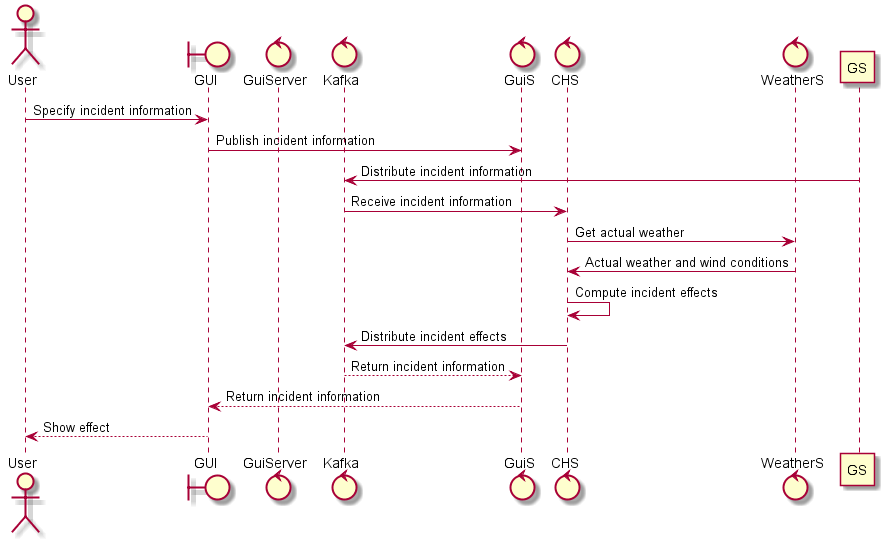

The diagram above was rendered by PlantUML. Its source (embedded in the PNG):
@startuml Basic flow
actor User
boundary GUI
control GuiServer
control Kafka
control GuiS
control CHS
control WeatherS

User -> GUI: Specify incident information
GUI -> GuiS: Publish incident information
GS -> Kafka: Distribute incident information
Kafka -> CHS: Receive incident information
CHS -> WeatherS: Get actual weather
WeatherS -> CHS: Actual weather and wind conditions
CHS -> CHS: Compute incident effects
CHS -> Kafka: Distribute incident effects
Kafka --> GuiS: Return incident information
GuiS --> GUI: Return incident information
GUI --> User: Show effect
@enduml